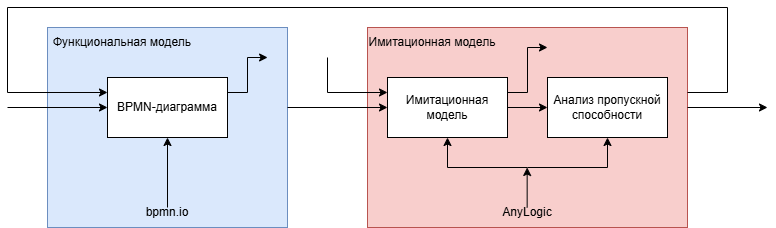

The diagram above was exported from draw.io. Its source (the exported page's mxGraphModel, read from the mxfile embedded in the PNG):
<mxGraphModel dx="1042" dy="626" grid="1" gridSize="10" guides="1" tooltips="1" connect="1" arrows="1" fold="1" page="1" pageScale="1" pageWidth="827" pageHeight="1169" math="0" shadow="0">
  <root>
    <mxCell id="0" />
    <mxCell id="1" parent="0" />
    <mxCell id="3mRr5o7sdeJHCSM6EiUJ-1" value="" style="rounded=0;whiteSpace=wrap;html=1;fillColor=#dae8fc;strokeColor=#6c8ebf;" parent="1" vertex="1">
      <mxGeometry x="80" y="80" width="240" height="200" as="geometry" />
    </mxCell>
    <mxCell id="3mRr5o7sdeJHCSM6EiUJ-2" value="BPMN-диаграмма" style="rounded=0;whiteSpace=wrap;html=1;" parent="1" vertex="1">
      <mxGeometry x="140" y="130" width="120" height="60" as="geometry" />
    </mxCell>
    <mxCell id="3mRr5o7sdeJHCSM6EiUJ-3" value="Функциональная модель" style="text;html=1;whiteSpace=wrap;strokeColor=none;fillColor=none;align=center;verticalAlign=middle;rounded=0;" parent="1" vertex="1">
      <mxGeometry x="80" y="80" width="150" height="30" as="geometry" />
    </mxCell>
    <mxCell id="3mRr5o7sdeJHCSM6EiUJ-5" value="" style="rounded=0;whiteSpace=wrap;html=1;fillColor=#f8cecc;strokeColor=#b85450;" parent="1" vertex="1">
      <mxGeometry x="400" y="80" width="320" height="200" as="geometry" />
    </mxCell>
    <mxCell id="3mRr5o7sdeJHCSM6EiUJ-6" value="Имитационная модель" style="rounded=0;whiteSpace=wrap;html=1;" parent="1" vertex="1">
      <mxGeometry x="420" y="130" width="120" height="60" as="geometry" />
    </mxCell>
    <mxCell id="3mRr5o7sdeJHCSM6EiUJ-8" value="Анализ пропускной способности" style="rounded=0;whiteSpace=wrap;html=1;" parent="1" vertex="1">
      <mxGeometry x="580" y="130" width="120" height="60" as="geometry" />
    </mxCell>
    <mxCell id="3mRr5o7sdeJHCSM6EiUJ-13" value="" style="endArrow=classic;html=1;rounded=0;entryX=0;entryY=0.5;entryDx=0;entryDy=0;exitX=1;exitY=0.5;exitDx=0;exitDy=0;" parent="1" source="3mRr5o7sdeJHCSM6EiUJ-6" target="3mRr5o7sdeJHCSM6EiUJ-8" edge="1">
      <mxGeometry width="50" height="50" relative="1" as="geometry">
        <mxPoint x="540" y="330" as="sourcePoint" />
        <mxPoint x="590" y="280" as="targetPoint" />
      </mxGeometry>
    </mxCell>
    <mxCell id="3mRr5o7sdeJHCSM6EiUJ-14" value="Имитационная модель" style="text;html=1;whiteSpace=wrap;strokeColor=none;fillColor=none;align=center;verticalAlign=middle;rounded=0;" parent="1" vertex="1">
      <mxGeometry x="400" y="80" width="130" height="30" as="geometry" />
    </mxCell>
    <mxCell id="3mRr5o7sdeJHCSM6EiUJ-16" value="" style="endArrow=classic;html=1;rounded=0;exitX=1;exitY=0.25;exitDx=0;exitDy=0;" parent="1" source="3mRr5o7sdeJHCSM6EiUJ-6" edge="1">
      <mxGeometry width="50" height="50" relative="1" as="geometry">
        <mxPoint x="570" y="120" as="sourcePoint" />
        <mxPoint x="580" y="100" as="targetPoint" />
        <Array as="points">
          <mxPoint x="560" y="145" />
          <mxPoint x="560" y="100" />
        </Array>
      </mxGeometry>
    </mxCell>
    <mxCell id="pYNU_rQu6qSJSXs-_Rp1-1" value="" style="endArrow=classic;html=1;rounded=0;entryX=0;entryY=0.5;entryDx=0;entryDy=0;" parent="1" target="3mRr5o7sdeJHCSM6EiUJ-2" edge="1">
      <mxGeometry width="50" height="50" relative="1" as="geometry">
        <mxPoint x="40" y="160" as="sourcePoint" />
        <mxPoint x="110" y="280" as="targetPoint" />
      </mxGeometry>
    </mxCell>
    <mxCell id="pYNU_rQu6qSJSXs-_Rp1-2" value="" style="endArrow=classic;html=1;rounded=0;" parent="1" edge="1">
      <mxGeometry width="50" height="50" relative="1" as="geometry">
        <mxPoint x="720" y="160" as="sourcePoint" />
        <mxPoint x="800" y="160" as="targetPoint" />
      </mxGeometry>
    </mxCell>
    <mxCell id="pYNU_rQu6qSJSXs-_Rp1-3" value="" style="endArrow=classic;html=1;rounded=0;entryX=0.5;entryY=1;entryDx=0;entryDy=0;" parent="1" target="3mRr5o7sdeJHCSM6EiUJ-2" edge="1">
      <mxGeometry width="50" height="50" relative="1" as="geometry">
        <mxPoint x="200" y="260" as="sourcePoint" />
        <mxPoint x="220" y="280" as="targetPoint" />
      </mxGeometry>
    </mxCell>
    <mxCell id="pYNU_rQu6qSJSXs-_Rp1-4" value="bpmn.io" style="text;html=1;whiteSpace=wrap;strokeColor=none;fillColor=none;align=center;verticalAlign=middle;rounded=0;" parent="1" vertex="1">
      <mxGeometry x="170" y="250" width="60" height="30" as="geometry" />
    </mxCell>
    <mxCell id="pYNU_rQu6qSJSXs-_Rp1-5" value="" style="endArrow=classic;html=1;rounded=0;entryX=0;entryY=0.5;entryDx=0;entryDy=0;" parent="1" target="3mRr5o7sdeJHCSM6EiUJ-6" edge="1">
      <mxGeometry width="50" height="50" relative="1" as="geometry">
        <mxPoint x="320" y="160" as="sourcePoint" />
        <mxPoint x="380" y="180" as="targetPoint" />
      </mxGeometry>
    </mxCell>
    <mxCell id="pYNU_rQu6qSJSXs-_Rp1-6" value="" style="endArrow=classic;html=1;rounded=0;entryX=0.5;entryY=1;entryDx=0;entryDy=0;" parent="1" target="3mRr5o7sdeJHCSM6EiUJ-6" edge="1">
      <mxGeometry width="50" height="50" relative="1" as="geometry">
        <mxPoint x="480" y="220" as="sourcePoint" />
        <mxPoint x="380" y="240" as="targetPoint" />
      </mxGeometry>
    </mxCell>
    <mxCell id="pYNU_rQu6qSJSXs-_Rp1-7" value="" style="endArrow=classic;html=1;rounded=0;entryX=0.5;entryY=1;entryDx=0;entryDy=0;" parent="1" target="3mRr5o7sdeJHCSM6EiUJ-8" edge="1">
      <mxGeometry width="50" height="50" relative="1" as="geometry">
        <mxPoint x="640" y="220" as="sourcePoint" />
        <mxPoint x="560" y="310" as="targetPoint" />
      </mxGeometry>
    </mxCell>
    <mxCell id="pYNU_rQu6qSJSXs-_Rp1-8" value="" style="endArrow=none;html=1;rounded=0;" parent="1" edge="1">
      <mxGeometry width="50" height="50" relative="1" as="geometry">
        <mxPoint x="480" y="220" as="sourcePoint" />
        <mxPoint x="640" y="220" as="targetPoint" />
        <Array as="points">
          <mxPoint x="560" y="220" />
        </Array>
      </mxGeometry>
    </mxCell>
    <mxCell id="pYNU_rQu6qSJSXs-_Rp1-9" value="" style="endArrow=classic;html=1;rounded=0;" parent="1" edge="1">
      <mxGeometry width="50" height="50" relative="1" as="geometry">
        <mxPoint x="559.66" y="260" as="sourcePoint" />
        <mxPoint x="559.66" y="220" as="targetPoint" />
      </mxGeometry>
    </mxCell>
    <mxCell id="pYNU_rQu6qSJSXs-_Rp1-10" value="AnyLogic" style="text;html=1;whiteSpace=wrap;strokeColor=none;fillColor=none;align=center;verticalAlign=middle;rounded=0;" parent="1" vertex="1">
      <mxGeometry x="530" y="250" width="60" height="30" as="geometry" />
    </mxCell>
    <mxCell id="HGgU_l28nDuVN0YkrxVd-1" value="" style="endArrow=classic;html=1;rounded=0;exitX=1;exitY=0.25;exitDx=0;exitDy=0;entryX=0.917;entryY=0.15;entryDx=0;entryDy=0;entryPerimeter=0;" parent="1" source="3mRr5o7sdeJHCSM6EiUJ-2" target="3mRr5o7sdeJHCSM6EiUJ-1" edge="1">
      <mxGeometry width="50" height="50" relative="1" as="geometry">
        <mxPoint x="310" y="240" as="sourcePoint" />
        <mxPoint x="360" y="190" as="targetPoint" />
        <Array as="points">
          <mxPoint x="280" y="145" />
          <mxPoint x="280" y="110" />
        </Array>
      </mxGeometry>
    </mxCell>
    <mxCell id="hGWeUi_QTxpOuwRaxo9k-1" value="" style="endArrow=classic;html=1;rounded=0;entryX=0;entryY=0.25;entryDx=0;entryDy=0;" edge="1" parent="1" target="3mRr5o7sdeJHCSM6EiUJ-2">
      <mxGeometry width="50" height="50" relative="1" as="geometry">
        <mxPoint x="720" y="145" as="sourcePoint" />
        <mxPoint x="800" y="30" as="targetPoint" />
        <Array as="points">
          <mxPoint x="760" y="145" />
          <mxPoint x="760" y="60" />
          <mxPoint x="40" y="60" />
          <mxPoint x="40" y="145" />
        </Array>
      </mxGeometry>
    </mxCell>
    <mxCell id="hGWeUi_QTxpOuwRaxo9k-2" value="" style="endArrow=classic;html=1;rounded=0;entryX=0;entryY=0.25;entryDx=0;entryDy=0;" edge="1" parent="1" target="3mRr5o7sdeJHCSM6EiUJ-6">
      <mxGeometry width="50" height="50" relative="1" as="geometry">
        <mxPoint x="360" y="110" as="sourcePoint" />
        <mxPoint x="410" as="targetPoint" />
        <Array as="points">
          <mxPoint x="360" y="145" />
        </Array>
      </mxGeometry>
    </mxCell>
  </root>
</mxGraphModel>